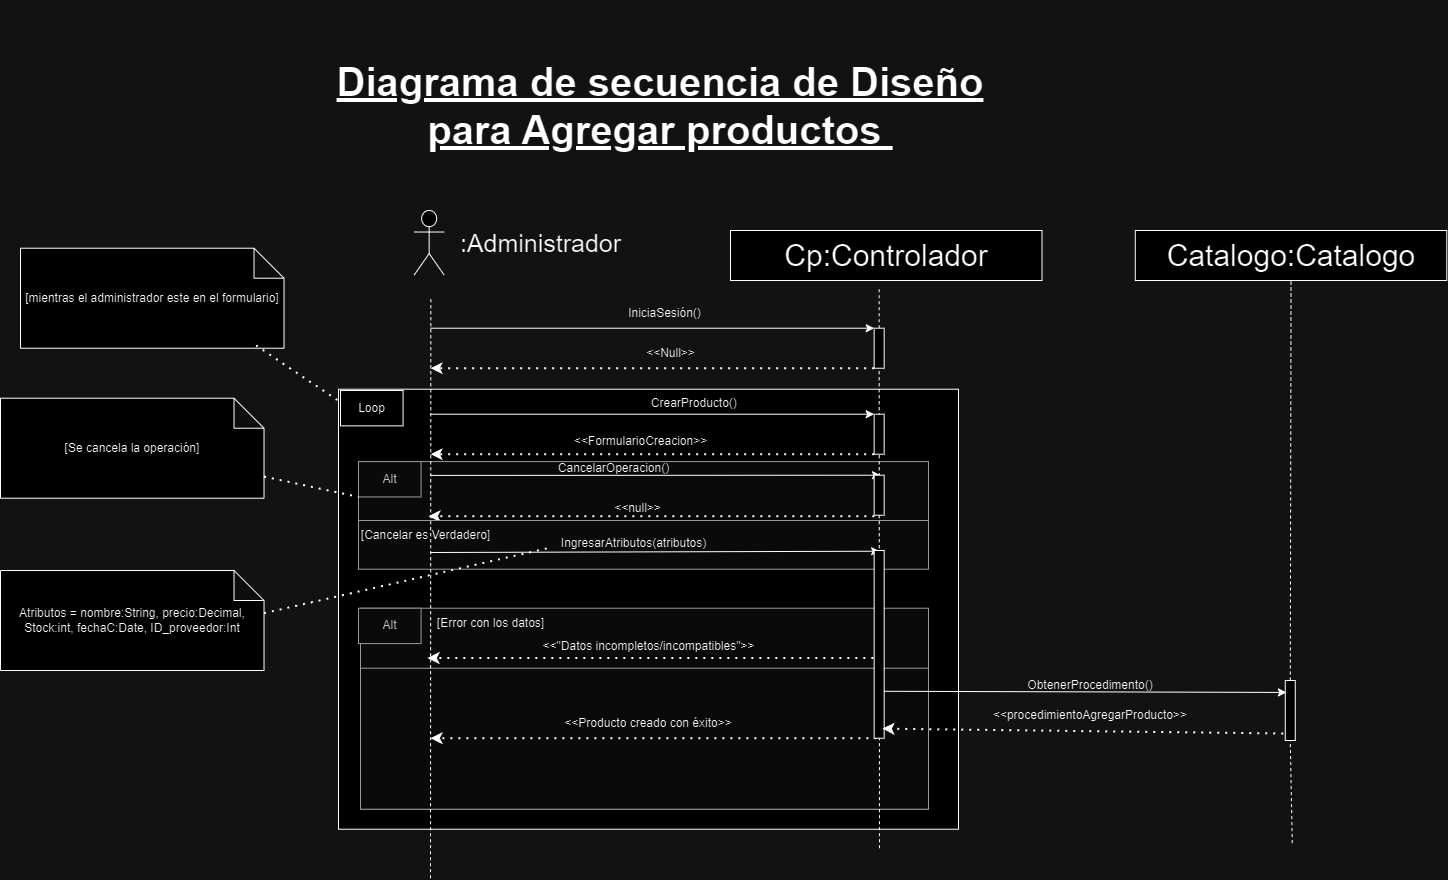

The diagram above was exported from draw.io. Its source (the exported page's mxGraphModel, read from the mxfile embedded in the PNG):
<mxGraphModel dx="857" dy="-4799" grid="1" gridSize="10" guides="1" tooltips="1" connect="1" arrows="1" fold="1" page="1" pageScale="1" pageWidth="827" pageHeight="1169" math="0" shadow="0">
  <root>
    <mxCell id="0" />
    <mxCell id="1" parent="0" />
    <mxCell id="13MX7iWmSRfz8cy5cg6i-1465" value="Cp:Controlador" style="rounded=0;whiteSpace=wrap;html=1;fontSize=30;" vertex="1" parent="1">
      <mxGeometry x="4670" y="8370" width="311.5" height="50" as="geometry" />
    </mxCell>
    <mxCell id="13MX7iWmSRfz8cy5cg6i-1466" value="" style="group" connectable="0" vertex="1" parent="1">
      <mxGeometry x="4298" y="8618.72" width="600" height="350" as="geometry" />
    </mxCell>
    <mxCell id="13MX7iWmSRfz8cy5cg6i-1467" value=" " style="rounded=0;whiteSpace=wrap;html=1;" vertex="1" parent="13MX7iWmSRfz8cy5cg6i-1466">
      <mxGeometry x="-20" y="-90" width="620" height="440" as="geometry" />
    </mxCell>
    <mxCell id="13MX7iWmSRfz8cy5cg6i-1468" value="" style="rounded=0;whiteSpace=wrap;html=1;fillColor=#f5f5f5;fontColor=#333333;strokeColor=#666666;" vertex="1" parent="13MX7iWmSRfz8cy5cg6i-1466">
      <mxGeometry y="-17.642857142857146" width="570" height="58.92857142857143" as="geometry" />
    </mxCell>
    <mxCell id="13MX7iWmSRfz8cy5cg6i-1469" value="Alt" style="rounded=0;whiteSpace=wrap;html=1;fillColor=#f5f5f5;fontColor=#333333;strokeColor=#666666;" vertex="1" parent="13MX7iWmSRfz8cy5cg6i-1466">
      <mxGeometry y="-17.642857142857146" width="62.58109090909091" height="35.357142857142854" as="geometry" />
    </mxCell>
    <mxCell id="13MX7iWmSRfz8cy5cg6i-1470" value="CancelarOperacion()" style="text;html=1;align=center;verticalAlign=middle;resizable=0;points=[];autosize=1;strokeColor=none;fillColor=none;" vertex="1" parent="13MX7iWmSRfz8cy5cg6i-1466">
      <mxGeometry x="190" y="-26" width="130" height="30" as="geometry" />
    </mxCell>
    <mxCell id="13MX7iWmSRfz8cy5cg6i-1471" value="" style="endArrow=classic;dashed=1;html=1;dashPattern=1 3;strokeWidth=2;rounded=0;endFill=1;exitX=0;exitY=1;exitDx=0;exitDy=0;" edge="1" parent="13MX7iWmSRfz8cy5cg6i-1466">
      <mxGeometry width="50" height="50" relative="1" as="geometry">
        <mxPoint x="515.8600000000006" y="36.99571428571426" as="sourcePoint" />
        <mxPoint x="69.99618181818187" y="36.99571428571426" as="targetPoint" />
      </mxGeometry>
    </mxCell>
    <mxCell id="13MX7iWmSRfz8cy5cg6i-1472" value="&amp;lt;&amp;lt;null&amp;gt;&amp;gt;" style="text;html=1;align=center;verticalAlign=middle;resizable=0;points=[];autosize=1;strokeColor=none;fillColor=none;" vertex="1" parent="13MX7iWmSRfz8cy5cg6i-1466">
      <mxGeometry x="244" y="14" width="70" height="30" as="geometry" />
    </mxCell>
    <mxCell id="13MX7iWmSRfz8cy5cg6i-1473" value="" style="rounded=0;whiteSpace=wrap;html=1;fillColor=#f5f5f5;fontColor=#333333;strokeColor=#666666;" vertex="1" parent="13MX7iWmSRfz8cy5cg6i-1466">
      <mxGeometry x="2" y="129" width="568" height="201" as="geometry" />
    </mxCell>
    <mxCell id="13MX7iWmSRfz8cy5cg6i-1474" value="&amp;lt;&amp;lt;&quot;Datos incompletos/incompatibles&quot;&amp;gt;&amp;gt;" style="text;html=1;align=center;verticalAlign=middle;resizable=0;points=[];autosize=1;strokeColor=none;fillColor=none;" vertex="1" parent="13MX7iWmSRfz8cy5cg6i-1466">
      <mxGeometry x="170" y="152.42857142857142" width="240" height="30" as="geometry" />
    </mxCell>
    <mxCell id="13MX7iWmSRfz8cy5cg6i-1475" value="" style="endArrow=classic;dashed=1;html=1;dashPattern=1 3;strokeWidth=2;rounded=0;endFill=1;exitX=0;exitY=1;exitDx=0;exitDy=0;" edge="1" parent="13MX7iWmSRfz8cy5cg6i-1466">
      <mxGeometry width="50" height="50" relative="1" as="geometry">
        <mxPoint x="514.8600000000004" y="178.78571428571428" as="sourcePoint" />
        <mxPoint x="68.99618181818182" y="178.78571428571428" as="targetPoint" />
      </mxGeometry>
    </mxCell>
    <mxCell id="13MX7iWmSRfz8cy5cg6i-1476" value="Alt" style="rounded=0;whiteSpace=wrap;html=1;fillColor=#f5f5f5;fontColor=#333333;strokeColor=#666666;" vertex="1" parent="13MX7iWmSRfz8cy5cg6i-1466">
      <mxGeometry y="128.99714285714253" width="62.58109090909091" height="35.357142857142854" as="geometry" />
    </mxCell>
    <mxCell id="13MX7iWmSRfz8cy5cg6i-1477" value="" style="rounded=0;whiteSpace=wrap;html=1;fillColor=#f5f5f5;fontColor=#333333;strokeColor=#666666;" vertex="1" parent="13MX7iWmSRfz8cy5cg6i-1466">
      <mxGeometry x="2" y="189" width="568" height="141" as="geometry" />
    </mxCell>
    <mxCell id="13MX7iWmSRfz8cy5cg6i-1478" value="" style="endArrow=classic;dashed=1;html=1;dashPattern=1 3;strokeWidth=2;rounded=0;endFill=1;exitX=0;exitY=1;exitDx=0;exitDy=0;" edge="1" parent="13MX7iWmSRfz8cy5cg6i-1466">
      <mxGeometry width="50" height="50" relative="1" as="geometry">
        <mxPoint x="517.8600000000006" y="258.9957142857138" as="sourcePoint" />
        <mxPoint x="71.99618181818187" y="258.9957142857138" as="targetPoint" />
      </mxGeometry>
    </mxCell>
    <mxCell id="13MX7iWmSRfz8cy5cg6i-1479" value="&amp;lt;&amp;lt;Producto creado con éxito&amp;gt;&amp;gt;" style="text;html=1;align=center;verticalAlign=middle;whiteSpace=wrap;rounded=0;" vertex="1" parent="13MX7iWmSRfz8cy5cg6i-1466">
      <mxGeometry x="180" y="229" width="220" height="30" as="geometry" />
    </mxCell>
    <mxCell id="13MX7iWmSRfz8cy5cg6i-1480" value="[Error con los datos]" style="text;html=1;align=center;verticalAlign=middle;resizable=0;points=[];autosize=1;strokeColor=none;fillColor=none;" vertex="1" parent="13MX7iWmSRfz8cy5cg6i-1466">
      <mxGeometry x="67" y="129" width="130" height="30" as="geometry" />
    </mxCell>
    <mxCell id="13MX7iWmSRfz8cy5cg6i-1481" value="Loop" style="rounded=0;whiteSpace=wrap;html=1;" vertex="1" parent="13MX7iWmSRfz8cy5cg6i-1466">
      <mxGeometry x="-18" y="-88.7199999999998" width="62.58109090909091" height="35.357142857142854" as="geometry" />
    </mxCell>
    <mxCell id="13MX7iWmSRfz8cy5cg6i-1482" value="" style="rounded=0;whiteSpace=wrap;html=1;fillColor=#f5f5f5;fontColor=#333333;strokeColor=#666666;" vertex="1" parent="13MX7iWmSRfz8cy5cg6i-1466">
      <mxGeometry y="41.28" width="570" height="48.72" as="geometry" />
    </mxCell>
    <mxCell id="13MX7iWmSRfz8cy5cg6i-1483" value="" style="endArrow=classic;html=1;rounded=0;entryX=0;entryY=0;entryDx=0;entryDy=0;" edge="1" parent="13MX7iWmSRfz8cy5cg6i-1466">
      <mxGeometry width="50" height="50" relative="1" as="geometry">
        <mxPoint x="72" y="73.2800000000002" as="sourcePoint" />
        <mxPoint x="521.0800000000003" y="71.99857142857141" as="targetPoint" />
      </mxGeometry>
    </mxCell>
    <mxCell id="13MX7iWmSRfz8cy5cg6i-1484" value="[Cancelar es Verdadero]" style="text;html=1;align=center;verticalAlign=middle;resizable=0;points=[];autosize=1;strokeColor=none;fillColor=none;" vertex="1" parent="13MX7iWmSRfz8cy5cg6i-1466">
      <mxGeometry x="-8" y="41.28" width="150" height="30" as="geometry" />
    </mxCell>
    <mxCell id="13MX7iWmSRfz8cy5cg6i-1485" value="IngresarAtributos(atributos)" style="text;html=1;align=center;verticalAlign=middle;resizable=0;points=[];autosize=1;strokeColor=none;fillColor=none;" vertex="1" parent="13MX7iWmSRfz8cy5cg6i-1466">
      <mxGeometry x="190.0036363636364" y="49.071428571428584" width="170" height="30" as="geometry" />
    </mxCell>
    <mxCell id="13MX7iWmSRfz8cy5cg6i-1486" value="" style="shape=umlActor;verticalLabelPosition=bottom;verticalAlign=top;html=1;outlineConnect=0;fontSize=30;" vertex="1" parent="1">
      <mxGeometry x="4353.66" y="8350" width="30" height="64.57" as="geometry" />
    </mxCell>
    <mxCell id="13MX7iWmSRfz8cy5cg6i-1487" value="" style="endArrow=none;html=1;rounded=0;dashed=1;entryX=0.5;entryY=1;entryDx=0;entryDy=0;fontSize=30;" edge="1" parent="1" source="13MX7iWmSRfz8cy5cg6i-1491">
      <mxGeometry width="50" height="50" relative="1" as="geometry">
        <mxPoint x="4813.66" y="9147.720000000001" as="sourcePoint" />
        <mxPoint x="4818.66" y="8425.72" as="targetPoint" />
      </mxGeometry>
    </mxCell>
    <mxCell id="13MX7iWmSRfz8cy5cg6i-1488" value="" style="endArrow=classic;html=1;rounded=0;entryX=0;entryY=0;entryDx=0;entryDy=0;" edge="1" parent="1" target="13MX7iWmSRfz8cy5cg6i-1491">
      <mxGeometry width="50" height="50" relative="1" as="geometry">
        <mxPoint x="4370" y="8467.72" as="sourcePoint" />
        <mxPoint x="4813.66" y="8467.72" as="targetPoint" />
      </mxGeometry>
    </mxCell>
    <mxCell id="13MX7iWmSRfz8cy5cg6i-1489" value="" style="endArrow=classic;dashed=1;html=1;dashPattern=1 3;strokeWidth=2;rounded=0;endFill=1;exitX=0;exitY=1;exitDx=0;exitDy=0;" edge="1" parent="1" source="13MX7iWmSRfz8cy5cg6i-1491">
      <mxGeometry width="50" height="50" relative="1" as="geometry">
        <mxPoint x="4803.66" y="8517.72" as="sourcePoint" />
        <mxPoint x="4370" y="8507.72" as="targetPoint" />
      </mxGeometry>
    </mxCell>
    <mxCell id="13MX7iWmSRfz8cy5cg6i-1490" value="" style="endArrow=none;html=1;rounded=0;dashed=1;entryX=0.5;entryY=1;entryDx=0;entryDy=0;fontSize=30;" edge="1" parent="1" target="13MX7iWmSRfz8cy5cg6i-1491">
      <mxGeometry width="50" height="50" relative="1" as="geometry">
        <mxPoint x="4819" y="8987.720000000001" as="sourcePoint" />
        <mxPoint x="4818.66" y="8425.72" as="targetPoint" />
      </mxGeometry>
    </mxCell>
    <mxCell id="13MX7iWmSRfz8cy5cg6i-1491" value="" style="rounded=0;whiteSpace=wrap;html=1;" vertex="1" parent="1">
      <mxGeometry x="4813.66" y="8467.72" width="10" height="40" as="geometry" />
    </mxCell>
    <mxCell id="13MX7iWmSRfz8cy5cg6i-1492" value="&lt;font style=&quot;font-size: 25px;&quot;&gt;:Administrador&lt;/font&gt;" style="text;html=1;align=center;verticalAlign=middle;resizable=0;points=[];autosize=1;strokeColor=none;fillColor=none;" vertex="1" parent="1">
      <mxGeometry x="4390" y="8362.29" width="180" height="40" as="geometry" />
    </mxCell>
    <mxCell id="13MX7iWmSRfz8cy5cg6i-1493" value="IniciaSesión()" style="text;html=1;align=center;verticalAlign=middle;resizable=0;points=[];autosize=1;strokeColor=none;fillColor=none;" vertex="1" parent="1">
      <mxGeometry x="4553.66" y="8437.72" width="100" height="30" as="geometry" />
    </mxCell>
    <mxCell id="13MX7iWmSRfz8cy5cg6i-1494" value="" style="endArrow=classic;html=1;rounded=0;entryX=0;entryY=0;entryDx=0;entryDy=0;" edge="1" parent="1" target="13MX7iWmSRfz8cy5cg6i-1497">
      <mxGeometry width="50" height="50" relative="1" as="geometry">
        <mxPoint x="4370" y="8553.72" as="sourcePoint" />
        <mxPoint x="4808.66" y="8553.72" as="targetPoint" />
      </mxGeometry>
    </mxCell>
    <mxCell id="13MX7iWmSRfz8cy5cg6i-1495" value="CrearProducto()&amp;nbsp;" style="text;html=1;align=center;verticalAlign=middle;resizable=0;points=[];autosize=1;strokeColor=none;fillColor=none;" vertex="1" parent="1">
      <mxGeometry x="4580" y="8527.72" width="110" height="30" as="geometry" />
    </mxCell>
    <mxCell id="13MX7iWmSRfz8cy5cg6i-1496" value="" style="endArrow=classic;dashed=1;html=1;dashPattern=1 3;strokeWidth=2;rounded=0;endFill=1;exitX=0;exitY=1;exitDx=0;exitDy=0;" edge="1" parent="1" source="13MX7iWmSRfz8cy5cg6i-1497">
      <mxGeometry width="50" height="50" relative="1" as="geometry">
        <mxPoint x="4798.66" y="8603.72" as="sourcePoint" />
        <mxPoint x="4370" y="8593.72" as="targetPoint" />
      </mxGeometry>
    </mxCell>
    <mxCell id="13MX7iWmSRfz8cy5cg6i-1497" value="" style="rounded=0;whiteSpace=wrap;html=1;" vertex="1" parent="1">
      <mxGeometry x="4813.66" y="8553.72" width="10" height="40" as="geometry" />
    </mxCell>
    <mxCell id="13MX7iWmSRfz8cy5cg6i-1498" value="" style="endArrow=none;html=1;rounded=0;dashed=1;entryX=0.5;entryY=1;entryDx=0;entryDy=0;fontSize=30;" edge="1" parent="1">
      <mxGeometry width="50" height="50" relative="1" as="geometry">
        <mxPoint x="4370" y="9017.720000000001" as="sourcePoint" />
        <mxPoint x="4370.34" y="8437.72" as="targetPoint" />
      </mxGeometry>
    </mxCell>
    <mxCell id="13MX7iWmSRfz8cy5cg6i-1499" value="&amp;lt;&amp;lt;Null&amp;gt;&amp;gt;" style="text;html=1;align=center;verticalAlign=middle;resizable=0;points=[];autosize=1;strokeColor=none;fillColor=none;" vertex="1" parent="1">
      <mxGeometry x="4575" y="8477.72" width="70" height="30" as="geometry" />
    </mxCell>
    <mxCell id="13MX7iWmSRfz8cy5cg6i-1500" value="&amp;lt;&amp;lt;FormularioCreacion&amp;gt;&amp;gt;" style="text;html=1;align=center;verticalAlign=middle;resizable=0;points=[];autosize=1;strokeColor=none;fillColor=none;" vertex="1" parent="1">
      <mxGeometry x="4500" y="8565.72" width="160" height="30" as="geometry" />
    </mxCell>
    <mxCell id="13MX7iWmSRfz8cy5cg6i-1501" value="" style="endArrow=none;dashed=1;html=1;dashPattern=1 3;strokeWidth=2;rounded=0;exitX=0;exitY=0;exitDx=263.51;exitDy=65;exitPerimeter=0;entryX=0.005;entryY=0.651;entryDx=0;entryDy=0;entryPerimeter=0;" edge="1" parent="1" target="13MX7iWmSRfz8cy5cg6i-1485">
      <mxGeometry width="50" height="50" relative="1" as="geometry">
        <mxPoint x="4203.509999999999" y="8752.72" as="sourcePoint" />
        <mxPoint x="4400" y="8737.72" as="targetPoint" />
      </mxGeometry>
    </mxCell>
    <mxCell id="13MX7iWmSRfz8cy5cg6i-1502" value="" style="rounded=0;whiteSpace=wrap;html=1;" vertex="1" parent="1">
      <mxGeometry x="4813.66" y="8690" width="10" height="187.72" as="geometry" />
    </mxCell>
    <mxCell id="13MX7iWmSRfz8cy5cg6i-1503" value="" style="endArrow=classic;html=1;rounded=0;exitX=0;exitY=0.25;exitDx=0;exitDy=0;" edge="1" parent="1">
      <mxGeometry width="50" height="50" relative="1" as="geometry">
        <mxPoint x="4370" y="8614.916428571429" as="sourcePoint" />
        <mxPoint x="4820" y="8614.72" as="targetPoint" />
      </mxGeometry>
    </mxCell>
    <mxCell id="13MX7iWmSRfz8cy5cg6i-1504" value="" style="rounded=0;whiteSpace=wrap;html=1;" vertex="1" parent="1">
      <mxGeometry x="4813.66" y="8614.72" width="10" height="40" as="geometry" />
    </mxCell>
    <mxCell id="13MX7iWmSRfz8cy5cg6i-1505" value="[Se cancela la operación]" style="shape=note;whiteSpace=wrap;html=1;backgroundOutline=1;darkOpacity=0.05;" vertex="1" parent="1">
      <mxGeometry x="3940" y="8537.72" width="263.51" height="100" as="geometry" />
    </mxCell>
    <mxCell id="13MX7iWmSRfz8cy5cg6i-1506" value="" style="endArrow=none;dashed=1;html=1;dashPattern=1 3;strokeWidth=2;rounded=0;entryX=0;entryY=1;entryDx=0;entryDy=0;" edge="1" parent="1" source="13MX7iWmSRfz8cy5cg6i-1505" target="13MX7iWmSRfz8cy5cg6i-1469">
      <mxGeometry width="50" height="50" relative="1" as="geometry">
        <mxPoint x="4209" y="8837.720000000001" as="sourcePoint" />
        <mxPoint x="4480" y="8792.72" as="targetPoint" />
      </mxGeometry>
    </mxCell>
    <mxCell id="13MX7iWmSRfz8cy5cg6i-1507" value="[mientras el administrador este en el formulario]" style="shape=note;whiteSpace=wrap;html=1;backgroundOutline=1;darkOpacity=0.05;" vertex="1" parent="1">
      <mxGeometry x="3960" y="8387.72" width="263.51" height="100" as="geometry" />
    </mxCell>
    <mxCell id="13MX7iWmSRfz8cy5cg6i-1508" value="" style="endArrow=none;dashed=1;html=1;dashPattern=1 3;strokeWidth=2;rounded=0;exitX=0.894;exitY=0.972;exitDx=0;exitDy=0;exitPerimeter=0;" edge="1" parent="1" source="13MX7iWmSRfz8cy5cg6i-1507" target="13MX7iWmSRfz8cy5cg6i-1467">
      <mxGeometry width="50" height="50" relative="1" as="geometry">
        <mxPoint x="4180" y="8487.72" as="sourcePoint" />
        <mxPoint x="4295" y="8539.72" as="targetPoint" />
      </mxGeometry>
    </mxCell>
    <mxCell id="13MX7iWmSRfz8cy5cg6i-1509" value="Diagrama de secuencia de Diseño&lt;div&gt;para Agregar productos&amp;nbsp;&lt;br&gt;&lt;/div&gt;" style="text;strokeColor=none;align=center;fillColor=none;html=1;verticalAlign=middle;whiteSpace=wrap;rounded=0;fontStyle=5;fontSize=40;" vertex="1" parent="1">
      <mxGeometry x="4250" y="8140" width="700" height="210" as="geometry" />
    </mxCell>
    <mxCell id="13MX7iWmSRfz8cy5cg6i-1510" value="Catalogo:Catalogo" style="rounded=0;whiteSpace=wrap;html=1;fontSize=30;" vertex="1" parent="1">
      <mxGeometry x="5074.7699999999995" y="8370" width="311.5" height="50" as="geometry" />
    </mxCell>
    <mxCell id="13MX7iWmSRfz8cy5cg6i-1511" value="&amp;lt;&amp;lt;procedimientoAgregar&lt;span style=&quot;background-color: initial;&quot;&gt;Producto&amp;gt;&amp;gt;&lt;/span&gt;" style="text;strokeColor=none;align=center;fillColor=none;html=1;verticalAlign=middle;whiteSpace=wrap;rounded=0;" vertex="1" parent="1">
      <mxGeometry x="4929.999999999999" y="8840" width="200" height="30" as="geometry" />
    </mxCell>
    <mxCell id="13MX7iWmSRfz8cy5cg6i-1512" value="ObtenerProcedimento()" style="text;strokeColor=none;align=center;fillColor=none;html=1;verticalAlign=middle;whiteSpace=wrap;rounded=0;" vertex="1" parent="1">
      <mxGeometry x="4929.999999999999" y="8810" width="200" height="30" as="geometry" />
    </mxCell>
    <mxCell id="13MX7iWmSRfz8cy5cg6i-1513" value="" style="endArrow=none;html=1;rounded=0;dashed=1;entryX=0.5;entryY=1;entryDx=0;entryDy=0;fontSize=30;" edge="1" parent="1" source="13MX7iWmSRfz8cy5cg6i-1517" target="13MX7iWmSRfz8cy5cg6i-1510">
      <mxGeometry width="50" height="50" relative="1" as="geometry">
        <mxPoint x="5231.7699999999995" y="8982.58620689655" as="sourcePoint" />
        <mxPoint x="5229.7699999999995" y="8600" as="targetPoint" />
      </mxGeometry>
    </mxCell>
    <mxCell id="13MX7iWmSRfz8cy5cg6i-1514" value="" style="endArrow=classic;html=1;rounded=0;entryX=0.113;entryY=0.199;entryDx=0;entryDy=0;exitX=1;exitY=0.75;exitDx=0;exitDy=0;entryPerimeter=0;" edge="1" parent="1" source="13MX7iWmSRfz8cy5cg6i-1502" target="13MX7iWmSRfz8cy5cg6i-1517">
      <mxGeometry width="50" height="50" relative="1" as="geometry">
        <mxPoint x="4839.57" y="8860" as="sourcePoint" />
        <mxPoint x="5221.07" y="8856" as="targetPoint" />
      </mxGeometry>
    </mxCell>
    <mxCell id="13MX7iWmSRfz8cy5cg6i-1515" value=" " style="endArrow=classic;dashed=1;html=1;dashPattern=1 3;strokeWidth=2;rounded=0;endFill=1;entryX=0.824;entryY=0.949;entryDx=0;entryDy=0;entryPerimeter=0;" edge="1" parent="1" target="13MX7iWmSRfz8cy5cg6i-1502">
      <mxGeometry width="50" height="50" relative="1" as="geometry">
        <mxPoint x="5222.7699999999995" y="8873" as="sourcePoint" />
        <mxPoint x="4840.57" y="8870" as="targetPoint" />
      </mxGeometry>
    </mxCell>
    <mxCell id="13MX7iWmSRfz8cy5cg6i-1516" value="" style="endArrow=none;html=1;rounded=0;dashed=1;entryX=0.5;entryY=1;entryDx=0;entryDy=0;fontSize=30;" edge="1" parent="1" target="13MX7iWmSRfz8cy5cg6i-1517">
      <mxGeometry width="50" height="50" relative="1" as="geometry">
        <mxPoint x="5231.7699999999995" y="8982.58620689655" as="sourcePoint" />
        <mxPoint x="5231" y="8420" as="targetPoint" />
      </mxGeometry>
    </mxCell>
    <mxCell id="13MX7iWmSRfz8cy5cg6i-1517" value=" " style="rounded=0;whiteSpace=wrap;html=1;" vertex="1" parent="1">
      <mxGeometry x="5224.7699999999995" y="8820" width="10" height="60" as="geometry" />
    </mxCell>
    <mxCell id="13MX7iWmSRfz8cy5cg6i-1518" value="Atributos = nombre:String, precio:Decimal, Stock:int, fechaC:Date, ID_proveedor:Int" style="shape=note;whiteSpace=wrap;html=1;backgroundOutline=1;darkOpacity=0.05;" vertex="1" parent="1">
      <mxGeometry x="3940" y="8710" width="263.51" height="100" as="geometry" />
    </mxCell>
  </root>
</mxGraphModel>